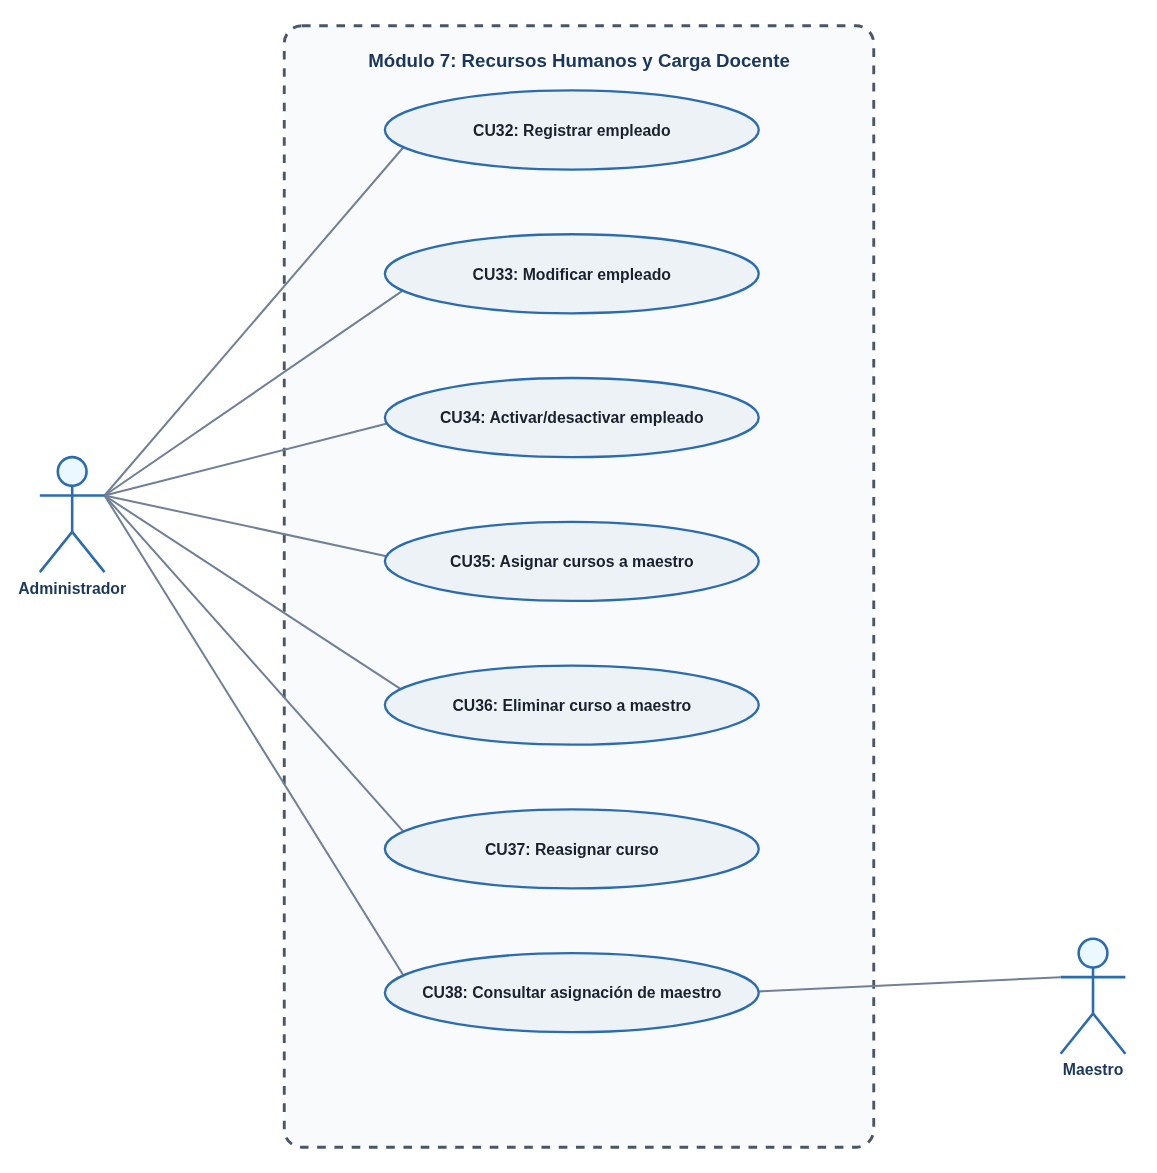

The diagram above was exported from draw.io. Its source (the exported page's mxGraphModel, read from the mxfile embedded in the PNG):
<mxGraphModel dx="1383" dy="814" grid="1" gridSize="10" guides="1" tooltips="1" connect="1" arrows="1" fold="1" page="1" pageScale="1" pageWidth="1300" pageHeight="900" math="0" shadow="0">
  <root>
    <mxCell id="0" />
    <mxCell id="1" parent="0" />
    <mxCell id="diag_6_sys" parent="1" style="rounded=1;whiteSpace=wrap;html=1;verticalAlign=top;fontStyle=1;fontSize=13;fontColor=#1A365D;fillColor=#F8FAFC;strokeColor=#4A5568;strokeWidth=2;dashed=1;spacingTop=14;arcSize=3;" value="Módulo 7: Recursos Humanos y Carga Docente" vertex="1">
      <mxGeometry height="780" width="410" x="250" y="40" as="geometry" />
    </mxCell>
    <mxCell id="d6_ad" parent="1" style="shape=umlActor;verticalLabelPosition=bottom;verticalAlign=top;html=1;outlineConnect=0;fillColor=#EBF8FF;strokeColor=#2B6CB0;strokeWidth=1.8;fontStyle=1;fontSize=11;fontColor=#1A365D;" value="Administrador" vertex="1">
      <mxGeometry height="80" width="45" x="80" y="340" as="geometry" />
    </mxCell>
    <mxCell id="d6_ma" parent="1" style="shape=umlActor;verticalLabelPosition=bottom;verticalAlign=top;html=1;outlineConnect=0;fillColor=#EBF8FF;strokeColor=#2B6CB0;strokeWidth=1.8;fontStyle=1;fontSize=11;fontColor=#1A365D;" value="Maestro" vertex="1">
      <mxGeometry height="80" width="45" x="790" y="675" as="geometry" />
    </mxCell>
    <mxCell id="d6_cu32" parent="1" style="ellipse;whiteSpace=wrap;html=1;fillColor=#EDF2F7;strokeColor=#2B6CB0;strokeWidth=1.6;fontStyle=1;fontSize=11;fontColor=#1A202C;" value="CU32: Registrar empleado" vertex="1">
      <mxGeometry height="55" width="260" x="320" y="85" as="geometry" />
    </mxCell>
    <mxCell id="edge_d6_cu32" edge="1" parent="1" source="d6_ad" style="endArrow=none;html=1;rounded=0;strokeColor=#718096;strokeWidth=1.4;exitX=1;exitY=0.3333333333333333;exitDx=0;exitDy=0;exitPerimeter=0;" target="d6_cu32" value="">
      <mxGeometry relative="1" as="geometry" />
    </mxCell>
    <mxCell id="d6_cu33" parent="1" style="ellipse;whiteSpace=wrap;html=1;fillColor=#EDF2F7;strokeColor=#2B6CB0;strokeWidth=1.6;fontStyle=1;fontSize=11;fontColor=#1A202C;" value="CU33: Modificar empleado" vertex="1">
      <mxGeometry height="55" width="260" x="320" y="185" as="geometry" />
    </mxCell>
    <mxCell id="edge_d6_cu33" edge="1" parent="1" source="d6_ad" style="endArrow=none;html=1;rounded=0;strokeColor=#718096;strokeWidth=1.4;exitX=1;exitY=0.3333333333333333;exitDx=0;exitDy=0;exitPerimeter=0;" target="d6_cu33" value="">
      <mxGeometry relative="1" as="geometry" />
    </mxCell>
    <mxCell id="d6_cu34" parent="1" style="ellipse;whiteSpace=wrap;html=1;fillColor=#EDF2F7;strokeColor=#2B6CB0;strokeWidth=1.6;fontStyle=1;fontSize=11;fontColor=#1A202C;" value="CU34: Activar/desactivar empleado" vertex="1">
      <mxGeometry height="55" width="260" x="320" y="285" as="geometry" />
    </mxCell>
    <mxCell id="edge_d6_cu34" edge="1" parent="1" source="d6_ad" style="endArrow=none;html=1;rounded=0;strokeColor=#718096;strokeWidth=1.4;exitX=1;exitY=0.3333333333333333;exitDx=0;exitDy=0;exitPerimeter=0;" target="d6_cu34" value="">
      <mxGeometry relative="1" as="geometry" />
    </mxCell>
    <mxCell id="d6_cu35" parent="1" style="ellipse;whiteSpace=wrap;html=1;fillColor=#EDF2F7;strokeColor=#2B6CB0;strokeWidth=1.6;fontStyle=1;fontSize=11;fontColor=#1A202C;" value="CU35: Asignar cursos a maestro" vertex="1">
      <mxGeometry height="55" width="260" x="320" y="385" as="geometry" />
    </mxCell>
    <mxCell id="edge_d6_cu35" edge="1" parent="1" source="d6_ad" style="endArrow=none;html=1;rounded=0;strokeColor=#718096;strokeWidth=1.4;exitX=1;exitY=0.3333333333333333;exitDx=0;exitDy=0;exitPerimeter=0;" target="d6_cu35" value="">
      <mxGeometry relative="1" as="geometry" />
    </mxCell>
    <mxCell id="d6_cu36" parent="1" style="ellipse;whiteSpace=wrap;html=1;fillColor=#EDF2F7;strokeColor=#2B6CB0;strokeWidth=1.6;fontStyle=1;fontSize=11;fontColor=#1A202C;" value="CU36: Eliminar curso a maestro" vertex="1">
      <mxGeometry height="55" width="260" x="320" y="485" as="geometry" />
    </mxCell>
    <mxCell id="edge_d6_cu36" edge="1" parent="1" source="d6_ad" style="endArrow=none;html=1;rounded=0;strokeColor=#718096;strokeWidth=1.4;exitX=1;exitY=0.3333333333333333;exitDx=0;exitDy=0;exitPerimeter=0;" target="d6_cu36" value="">
      <mxGeometry relative="1" as="geometry" />
    </mxCell>
    <mxCell id="d6_cu37" parent="1" style="ellipse;whiteSpace=wrap;html=1;fillColor=#EDF2F7;strokeColor=#2B6CB0;strokeWidth=1.6;fontStyle=1;fontSize=11;fontColor=#1A202C;" value="CU37: Reasignar curso" vertex="1">
      <mxGeometry height="55" width="260" x="320" y="585" as="geometry" />
    </mxCell>
    <mxCell id="edge_d6_cu37" edge="1" parent="1" source="d6_ad" style="endArrow=none;html=1;rounded=0;strokeColor=#718096;strokeWidth=1.4;exitX=1;exitY=0.3333333333333333;exitDx=0;exitDy=0;exitPerimeter=0;" target="d6_cu37" value="">
      <mxGeometry relative="1" as="geometry" />
    </mxCell>
    <mxCell id="d6_cu38" parent="1" style="ellipse;whiteSpace=wrap;html=1;fillColor=#EDF2F7;strokeColor=#2B6CB0;strokeWidth=1.6;fontStyle=1;fontSize=11;fontColor=#1A202C;" value="CU38: Consultar asignación de maestro" vertex="1">
      <mxGeometry height="55" width="260" x="320" y="685" as="geometry" />
    </mxCell>
    <mxCell id="edge_d6_cu38" edge="1" parent="1" source="d6_ad" style="endArrow=none;html=1;rounded=0;strokeColor=#718096;strokeWidth=1.4;exitX=1;exitY=0.3333333333333333;exitDx=0;exitDy=0;exitPerimeter=0;" target="d6_cu38" value="">
      <mxGeometry relative="1" as="geometry" />
    </mxCell>
    <mxCell id="edge_ma_cu38" edge="1" parent="1" source="d6_ma" style="endArrow=none;html=1;rounded=0;strokeColor=#718096;strokeWidth=1.4;exitX=0;exitY=0.3333333333333333;exitDx=0;exitDy=0;exitPerimeter=0;" target="d6_cu38" value="">
      <mxGeometry relative="1" as="geometry" />
    </mxCell>
  </root>
</mxGraphModel>